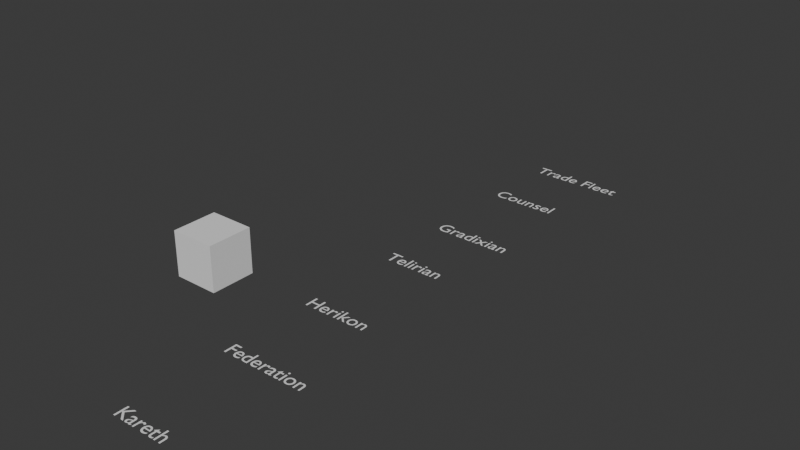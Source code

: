 # Source: ships.blend  (saved by Blender 4.4.32; exported with 4.5.12 LTS)
import bpy
from mathutils import Matrix  # noqa: F401  (used for matrix-valued properties, if any)

bpy.ops.wm.read_factory_settings(use_empty=True)
scene = bpy.context.scene
scene.name = 'Scene'

# ---- collections
col_collection = bpy.data.collections.new('Collection'); scene.collection.children.link(col_collection)

# ---- world
world_world = bpy.data.worlds.new('World'); scene.world = world_world
world_world.use_nodes = True; world_world.node_tree.nodes.clear()
_N = world_world.node_tree.nodes; _L = world_world.node_tree.links
n0 = _N.new('ShaderNodeOutputWorld'); n0.name = 'World Output'; n0.location = (300, 300)
n1 = _N.new('ShaderNodeBackground'); n1.name = 'Background'; n1.location = (10, 300)
n1.inputs[0].default_value = (0.05088, 0.05088, 0.05088, 1.0)
_L.new(n1.outputs[0], n0.inputs[0])
n0.is_active_output = True
world_world.color = (0.05088, 0.05088, 0.05088)
world_world.sun_shadow_jitter_overblur = 0.0

# ---- meshes
me_cube_001 = bpy.data.meshes.new('Cube.001')
me_cube_001.from_pydata([(-1.0, -1.0, -1.0), (-1.0, -1.0, 1.0), (-1.0, 1.0, -1.0), (-1.0, 1.0, 1.0), (1.0, -1.0, -1.0), (1.0, -1.0, 1.0), (1.0, 1.0, -1.0), (1.0, 1.0, 1.0)], [], [(0, 1, 3, 2), (2, 3, 7, 6), (6, 7, 5, 4), (4, 5, 1, 0), (2, 6, 4, 0), (7, 3, 1, 5)])
_uv = me_cube_001.uv_layers.new(name='UVMap')
_uv.uv.foreach_set('vector', [0.375, 0.0, 0.625, 0.0, 0.625, 0.25, 0.375, 0.25, 0.375, 0.25, 0.625, 0.25, 0.625, 0.5, 0.375, 0.5, 0.375, 0.5, 0.625, 0.5, 0.625, 0.75, 0.375, 0.75, 0.375, 0.75, 0.625, 0.75, 0.625, 1.0, 0.375, 1.0, 0.125, 0.5, 0.375, 0.5, 0.375, 0.75, 0.125, 0.75, 0.625, 0.5, 0.875, 0.5, 0.875, 0.75, 0.625, 0.75])
me_cube_001.update()

# ---- curves / text
txt_text = bpy.data.curves.new('Text', 'FONT')
txt_text.dimensions = '2D'
txt_text.body = 'Federation'
txt_text_001 = bpy.data.curves.new('Text.001', 'FONT')
txt_text_001.dimensions = '2D'
txt_text_001.body = 'Gradixian'
txt_text_002 = bpy.data.curves.new('Text.002', 'FONT')
txt_text_002.dimensions = '2D'
txt_text_002.body = 'Telirian'
txt_text_004 = bpy.data.curves.new('Text.004', 'FONT')
txt_text_004.dimensions = '2D'
txt_text_004.body = 'Herikon'
txt_text_005 = bpy.data.curves.new('Text.005', 'FONT')
txt_text_005.dimensions = '2D'
txt_text_005.body = 'Counsel'
txt_text_006 = bpy.data.curves.new('Text.006', 'FONT')
txt_text_006.dimensions = '2D'
txt_text_006.body = 'Trade Fleet'
txt_text_007 = bpy.data.curves.new('Text.007', 'FONT')
txt_text_007.dimensions = '2D'
txt_text_007.body = 'Kareth'

# ---- objects
ob_text = bpy.data.objects.new('Text', txt_text)
ob_text_001 = bpy.data.objects.new('Text.001', txt_text_001)
ob_text_002 = bpy.data.objects.new('Text.002', txt_text_002)
ob_text_003 = bpy.data.objects.new('Text.003', txt_text_004)
ob_text_004 = bpy.data.objects.new('Text.004', txt_text_005)
ob_text_005 = bpy.data.objects.new('Text.005', txt_text_006)
ob_cube = bpy.data.objects.new('Cube', me_cube_001)
ob_text_006 = bpy.data.objects.new('Text.006', txt_text_007)

# ---- transforms, parenting, visibility, modifiers, constraints
ob_text.location = (0.0, 0.0, -4.517)
ob_text_001.location = (0.0, 13.92, -4.517)
ob_text_002.location = (0.0, 10.03, -4.517)
ob_text_003.location = (0.0, 4.704, -4.517)
ob_text_004.location = (0.0, 18.83, -4.517)
ob_text_005.location = (0.0, 22.69, -4.517)
ob_cube.location = (0.0, 0.0, 0.0)
ob_text_006.location = (0.0, -5.449, -4.517)

# ---- collection membership
col_collection.objects.link(ob_text)
col_collection.objects.link(ob_text_001)
col_collection.objects.link(ob_text_002)
col_collection.objects.link(ob_text_003)
col_collection.objects.link(ob_text_004)
col_collection.objects.link(ob_text_005)
col_collection.objects.link(ob_cube)
col_collection.objects.link(ob_text_006)

# ---- scene / render settings (as saved in the file)
scene.frame_start = 1; scene.frame_end = 250; scene.frame_set(1)
scene.render.engine = 'BLENDER_EEVEE_NEXT'
bpy.context.view_layer.update()

# ---- added for rendering (the .blend has no active camera and no usable light): camera, sun
cam_auto = bpy.data.cameras.new('AutoCamera')
cam_auto.lens = 50.0
cam_auto.sensor_width = 36.0
cam_auto.clip_end = 1000.0
ob_auto_camera = bpy.data.objects.new('AutoCamera', cam_auto)
scene.collection.objects.link(ob_auto_camera)
ob_auto_camera.location = (29.4937, -24.2342, 20.3679)
ob_auto_camera.rotation_euler = (1.09748, -7.21219e-08, 0.694738)
scene.camera = ob_auto_camera
light_auto_sun = bpy.data.lights.new('AutoSun', 'SUN')
light_auto_sun.energy = 3.0
light_auto_sun.angle = 0.0523599
ob_auto_sun = bpy.data.objects.new('AutoSun', light_auto_sun)
scene.collection.objects.link(ob_auto_sun)
ob_auto_sun.rotation_euler = (0.872665, 0.174533, 0.523599)
bpy.context.view_layer.update()
